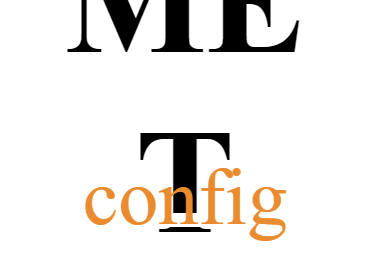

The diagram above was exported from draw.io. Its source (the exported page's mxGraphModel, read from the mxfile embedded in the PNG):
<mxGraphModel dx="944" dy="706" grid="1" gridSize="10" guides="1" tooltips="1" connect="1" arrows="1" fold="1" page="1" pageScale="1" pageWidth="850" pageHeight="1100" math="0" shadow="0">
  <root>
    <mxCell id="0" />
    <mxCell id="1" parent="0" />
    <mxCell id="4" value="" style="rounded=1;whiteSpace=wrap;html=1;strokeColor=none;fillColor=#FFFFFF;opacity=50;" vertex="1" parent="1">
      <mxGeometry x="250" y="190" width="370" height="260" as="geometry" />
    </mxCell>
    <mxCell id="2" value="&lt;font face=&quot;Telex&quot; data-font-src=&quot;https://fonts.googleapis.com/css?family=Telex&quot;&gt;&lt;b&gt;&lt;span style=&quot;font-size: 150px&quot;&gt;ME&lt;/span&gt;&lt;font style=&quot;font-size: 17px&quot;&gt; &lt;/font&gt;&lt;span style=&quot;font-size: 150px&quot;&gt;T&lt;/span&gt;&lt;/b&gt;&lt;br&gt;&lt;br&gt;&lt;/font&gt;" style="text;html=1;strokeColor=none;align=center;verticalAlign=middle;whiteSpace=wrap;rounded=0;" parent="1" vertex="1">
      <mxGeometry x="270" y="200" width="330" height="170" as="geometry" />
    </mxCell>
    <mxCell id="3" value="&lt;span style=&quot;font-family: &amp;#34;telex&amp;#34; ; font-style: normal ; font-weight: 400 ; letter-spacing: normal ; text-indent: 0px ; text-transform: none ; word-spacing: 0px ; display: inline ; float: none ; background-color: rgb(255 , 255 , 255)&quot;&gt;&lt;font style=&quot;font-size: 80px&quot; color=&quot;#e98b2e&quot;&gt;config&lt;/font&gt;&lt;/span&gt;" style="text;whiteSpace=wrap;html=1;align=center;" vertex="1" parent="1">
      <mxGeometry x="275" y="330" width="320" height="120" as="geometry" />
    </mxCell>
  </root>
</mxGraphModel>